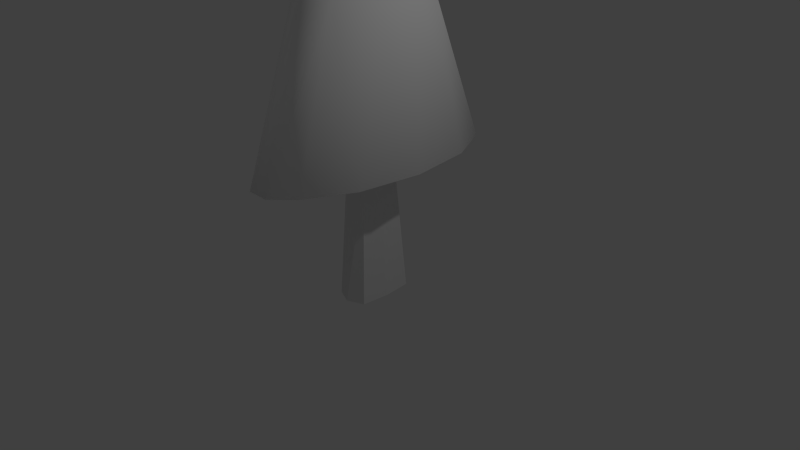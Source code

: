 # Source: cursor.blend  (saved by Blender 2.75.0; exported with 4.5.12 LTS)
import bpy
from mathutils import Matrix  # noqa: F401  (used for matrix-valued properties, if any)

bpy.ops.wm.read_factory_settings(use_empty=True)
scene = bpy.context.scene
scene.name = 'Scene'

# ---- collections
col_collection_1 = bpy.data.collections.new('Collection 1'); scene.collection.children.link(col_collection_1)

# ---- materials (node trees are filled in below, after node groups)
mat_material = bpy.data.materials.new('material')
mat_material.alpha_threshold = 0.0
mat_material.use_transparent_shadow = False
mat_material.diffuse_color = (1.0, 1.0, 1.0, 1.0)
mat_material.roughness = 0.5
mat_material_1 = bpy.data.materials.new('Material')
mat_material_1.alpha_threshold = 0.0
mat_material_1.use_transparent_shadow = False
mat_material_1.roughness = 0.5
mat_material_1.line_color = (0.0, 0.0, 0.0, 1.0)

# ---- material node trees

# ---- world
world_world = bpy.data.worlds.new('World'); scene.world = world_world
world_world.color = (0.05088, 0.05088, 0.05088)
world_world.use_sun_shadow = False
world_world.sun_shadow_jitter_overblur = 0.0
world_world.cycles.sampling_method = 'MANUAL'
world_world.cycles.sample_map_resolution = 256

# ---- cameras
cam_camera = bpy.data.cameras.new('Camera')
cam_camera.clip_end = 100.0
cam_camera.lens = 35.0
cam_camera.sensor_width = 32.0
cam_camera.sensor_height = 18.0
cam_camera.ortho_scale = 7.314
cam_camera.dof.focus_distance = 0.0
cam_camera.dof.aperture_fstop = 128.0

# ---- lights
light_lamp = bpy.data.lights.new('Lamp', 'POINT')
light_lamp.transmission_factor = 0.0
light_lamp.cutoff_distance = 30.0
light_lamp.energy = 100.0
light_lamp.shadow_buffer_clip_start = 1.001
light_lamp.shadow_soft_size = 0.1
light_lamp.shadow_maximum_resolution = 0.006
light_lamp.use_absolute_resolution = True
light_lamp.cycles.use_multiple_importance_sampling = False

# ---- meshes
me_arrowhead = bpy.data.meshes.new('arrowhead')
me_arrowhead.from_pydata([(0.7088, -0.01762, 187.5), (0.7088, 42.24, 50.08), (0.7088, -18.44, 50.08), (0.7088, 18.4, 50.08), (0.7088, 62.47, 50.08), (0.7088, -62.5, 50.08), (0.7088, -0.01762, 187.5), (0.7088, -61.37, 50.08), (0.7088, 61.42, 50.08), (0.7088, 40.44, 50.08), (-35.73, -9.801, 118.8), (1.621, -36.86, 118.8), (30.89, -52.29, 50.08), (-35.73, 9.75, 118.8), (-9.109, 61.4, 50.08), (0.7088, -42.28, 50.08), (-29.47, -52.29, 50.08), (52.98, -30.2, 50.08), (22.76, -28.67, 123.5), (0.7663, 38.6, 118.7), (0.7088, -40.47, 50.08), (-19.29, 30.11, 124.3), (-51.56, -30.2, 50.08), (61.07, -0.01762, 50.08), (-29.47, 52.25, 50.08), (-9.541, -61.44, 50.08), (-19.44, -30.28, 123.9), (37.23, -9.801, 118.8), (-51.56, 30.16, 50.08), (27.46, 26.68, 118.8), (10.3, 61.4, 50.08), (37.23, 9.75, 118.8), (30.89, 52.25, 50.08), (52.98, 30.16, 50.08), (-59.65, -0.01762, 50.08), (11.77, -61.44, 50.08)], [(30, 4), (35, 5)], [(33, 31, 23), (0, 18, 27), (0, 29, 19), (0, 11, 18), (6, 10, 26), (19, 32, 30), (16, 26, 22), (8, 14, 19, 30), (0, 27, 31), (31, 27, 23), (32, 29, 33), (17, 18, 12), (21, 13, 6), (21, 28, 13), (13, 10, 6), (13, 34, 10), (28, 34, 13), (12, 18, 35), (26, 10, 22), (21, 19, 14), (27, 17, 23), (26, 16, 25), (18, 11, 35), (6, 19, 21), (21, 24, 28), (21, 14, 24), (19, 29, 32), (27, 18, 17), (24, 14, 8, 30, 32, 33, 23, 17, 12, 35, 7, 25, 16, 22, 34, 28), (33, 29, 31), (29, 0, 31), (22, 10, 34), (2, 20, 15, 3, 9, 1), (6, 26, 11), (11, 26, 25), (25, 7, 35), (11, 25, 35)])
me_arrowhead.polygons.foreach_set('use_smooth', [1, 1, 1, 1, 1, 1, 1, 1, 1, 1, 1, 1, 1, 1, 1, 1, 1, 1, 1, 1, 1, 1, 1, 1, 1, 1, 1, 1, 1, 1, 1, 1, 0, 1, 1, 1, 1])
me_arrowhead.materials.append(mat_material)
me_arrowhead.use_remesh_preserve_volume = False
me_arrowhead.use_remesh_preserve_attributes = False
me_arrowhead.use_mirror_vertex_groups = False
me_arrowhead.update()
me_arrowstem = bpy.data.meshes.new('arrowstem')
me_arrowstem.from_pydata([(0.1728, 0.1679, 0.7866), (0.1728, -0.1785, 0.7866), (-0.1736, -0.1785, 0.7866), (-0.1736, 0.1679, 0.7866), (0.1728, 0.1679, 1.013), (0.1728, -0.1785, 1.013), (-0.1736, -0.1785, 1.013), (-0.1736, 0.1679, 1.013), (0.1728, -0.00526, 0.7866), (-0.0003893, 0.1679, 0.7866), (-0.0003893, -0.1785, 0.7866), (-0.1736, -0.00526, 0.7866), (0.2864, -0.00526, -0.3335), (0.2474, -0.2531, -0.3335), (-0.0003893, 0.2837, -0.3335), (-0.2482, 0.2425, -0.3335), (-0.0003893, -0.3174, -0.3335), (-0.2482, -0.2531, -0.3335), (-0.2889, -0.00526, -0.3335), (0.2474, 0.2425, -0.3335), (-0.0003893, -0.00526, -0.3335)], [], [(11, 3, 15, 18), (4, 7, 6, 5), (0, 4, 5, 1, 8), (1, 5, 6, 2, 10), (2, 6, 7, 3, 11), (4, 0, 9, 3, 7), (8, 1, 13, 12), (9, 0, 19, 14), (2, 11, 18, 17), (20, 16, 17, 18), (14, 20, 18, 15), (19, 12, 20, 14), (12, 13, 16, 20), (1, 10, 16, 13), (10, 2, 17, 16), (0, 8, 12, 19), (3, 9, 14, 15)])
me_arrowstem.materials.append(mat_material_1)
me_arrowstem.use_remesh_preserve_volume = False
me_arrowstem.use_remesh_preserve_attributes = False
me_arrowstem.use_mirror_vertex_groups = False
me_arrowstem.update()

# ---- objects
ob_arrowhead = bpy.data.objects.new('arrowhead', me_arrowhead)
ob_arrowstem = bpy.data.objects.new('arrowstem', me_arrowstem)
ob_lamp = bpy.data.objects.new('Lamp', light_lamp)
ob_camera = bpy.data.objects.new('Camera', cam_camera)

# ---- transforms, parenting, visibility, modifiers, constraints
ob_arrowhead.location = (0.0, 0.0, 0.0)
ob_arrowhead.scale = (0.01387, 0.02733, 0.02733)
ob_arrowhead.lineart.crease_threshold = 0.0
ob_arrowstem.location = (0.0, 0.0, 0.0)
ob_arrowstem.scale = (0.8914, 1.491, 1.491)
ob_arrowstem.lock_rotations_4d = False
ob_arrowstem.empty_display_type = 'ARROWS'
ob_arrowstem.lineart.crease_threshold = 0.0
ob_lamp.location = (4.076, 1.005, 5.904)
ob_lamp.rotation_euler = (0.6503, 0.05522, 1.866)
ob_lamp.lock_rotations_4d = False
ob_lamp.empty_display_type = 'ARROWS'
ob_lamp.color = (0.0, 0.0, 0.0, 0.0)
ob_lamp.lineart.crease_threshold = 0.0
ob_camera.location = (7.481, -6.508, 5.344)
ob_camera.rotation_euler = (1.109, 0.01082, 0.8149)
ob_camera.lock_rotations_4d = False
ob_camera.empty_display_type = 'ARROWS'
ob_camera.color = (0.0, 0.0, 0.0, 0.0)
ob_camera.display_type = 'WIRE'
ob_camera.lineart.crease_threshold = 0.0

# ---- collection membership
col_collection_1.objects.link(ob_arrowhead)
col_collection_1.objects.link(ob_arrowstem)
col_collection_1.objects.link(ob_lamp)
col_collection_1.objects.link(ob_camera)

# ---- scene / render settings (as saved in the file)
scene.camera = ob_camera
scene.frame_start = 1; scene.frame_end = 250; scene.frame_set(1)
scene.render.engine = 'BLENDER_EEVEE_NEXT'
scene.render.resolution_percentage = 50
scene.render.dither_intensity = 0.0
scene.cycles.use_denoising = False
scene.cycles.samples = 10
scene.cycles.sampling_pattern = 'TABULATED_SOBOL'
scene.cycles.light_sampling_threshold = 0.0
scene.cycles.use_adaptive_sampling = False
scene.cycles.use_light_tree = False
scene.cycles.blur_glossy = 0.0
scene.cycles.pixel_filter_type = 'GAUSSIAN'
scene.cycles.sample_clamp_indirect = 0.0
scene.view_settings.view_transform = 'Standard'
bpy.context.view_layer.update()
